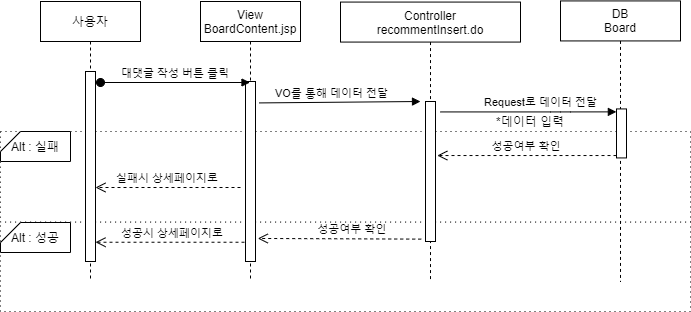

The diagram above was exported from draw.io. Its source (the exported page's mxGraphModel, read from the mxfile embedded in the PNG):
<mxGraphModel dx="1038" dy="491" grid="1" gridSize="10" guides="1" tooltips="1" connect="1" arrows="1" fold="1" page="1" pageScale="1" pageWidth="827" pageHeight="1169" math="0" shadow="0">
  <root>
    <mxCell id="7JrpowpxDMA7osdv4bHP-0" />
    <mxCell id="7JrpowpxDMA7osdv4bHP-1" parent="7JrpowpxDMA7osdv4bHP-0" />
    <mxCell id="84QVSQE3hzYBX5XgxIMl-0" value="" style="rounded=0;whiteSpace=wrap;html=1;dashed=1;dashPattern=1 4;" parent="7JrpowpxDMA7osdv4bHP-1" vertex="1">
      <mxGeometry x="20" y="300" width="690" height="90" as="geometry" />
    </mxCell>
    <mxCell id="84QVSQE3hzYBX5XgxIMl-1" value="" style="rounded=0;whiteSpace=wrap;html=1;dashed=1;dashPattern=1 4;" parent="7JrpowpxDMA7osdv4bHP-1" vertex="1">
      <mxGeometry x="20" y="210" width="690" height="90.57" as="geometry" />
    </mxCell>
    <mxCell id="84QVSQE3hzYBX5XgxIMl-2" value="사용자" style="shape=umlLifeline;perimeter=lifelinePerimeter;container=1;collapsible=0;recursiveResize=0;rounded=0;shadow=0;strokeWidth=1;" parent="7JrpowpxDMA7osdv4bHP-1" vertex="1">
      <mxGeometry x="60" y="80" width="100" height="280" as="geometry" />
    </mxCell>
    <mxCell id="84QVSQE3hzYBX5XgxIMl-3" value="" style="points=[];perimeter=orthogonalPerimeter;rounded=0;shadow=0;strokeWidth=1;" parent="84QVSQE3hzYBX5XgxIMl-2" vertex="1">
      <mxGeometry x="45" y="70" width="10" height="190" as="geometry" />
    </mxCell>
    <mxCell id="84QVSQE3hzYBX5XgxIMl-4" value="성공시 상세페이지로" style="verticalAlign=bottom;endArrow=open;dashed=1;endSize=8;shadow=0;strokeWidth=1;exitX=0.5;exitY=0.893;exitDx=0;exitDy=0;exitPerimeter=0;" parent="7JrpowpxDMA7osdv4bHP-1" source="84QVSQE3hzYBX5XgxIMl-18" target="84QVSQE3hzYBX5XgxIMl-3" edge="1">
      <mxGeometry relative="1" as="geometry">
        <mxPoint x="120" y="230" as="targetPoint" />
        <mxPoint x="461.56999999999994" y="319.88" as="sourcePoint" />
      </mxGeometry>
    </mxCell>
    <mxCell id="84QVSQE3hzYBX5XgxIMl-5" value="Controller&#10;recommentInsert.do" style="shape=umlLifeline;perimeter=lifelinePerimeter;container=1;collapsible=0;recursiveResize=0;rounded=0;shadow=0;strokeWidth=1;" parent="7JrpowpxDMA7osdv4bHP-1" vertex="1">
      <mxGeometry x="360" y="80.57" width="180" height="280" as="geometry" />
    </mxCell>
    <mxCell id="84QVSQE3hzYBX5XgxIMl-6" value="" style="points=[];perimeter=orthogonalPerimeter;rounded=0;shadow=0;strokeWidth=1;" parent="84QVSQE3hzYBX5XgxIMl-5" vertex="1">
      <mxGeometry x="85" y="99.43" width="10" height="140" as="geometry" />
    </mxCell>
    <mxCell id="84QVSQE3hzYBX5XgxIMl-7" value="DB&#10;Board" style="shape=umlLifeline;perimeter=lifelinePerimeter;container=1;collapsible=0;recursiveResize=0;rounded=0;shadow=0;strokeWidth=1;" parent="7JrpowpxDMA7osdv4bHP-1" vertex="1">
      <mxGeometry x="580" y="79.43" width="120" height="280.57" as="geometry" />
    </mxCell>
    <mxCell id="84QVSQE3hzYBX5XgxIMl-8" value="" style="points=[];perimeter=orthogonalPerimeter;rounded=0;shadow=0;strokeWidth=1;" parent="84QVSQE3hzYBX5XgxIMl-7" vertex="1">
      <mxGeometry x="56" y="108" width="10" height="49" as="geometry" />
    </mxCell>
    <mxCell id="84QVSQE3hzYBX5XgxIMl-9" value="" style="verticalAlign=bottom;endArrow=block;shadow=0;strokeWidth=1;exitX=1.371;exitY=0.119;exitDx=0;exitDy=0;exitPerimeter=0;" parent="7JrpowpxDMA7osdv4bHP-1" source="84QVSQE3hzYBX5XgxIMl-18" edge="1">
      <mxGeometry relative="1" as="geometry">
        <mxPoint x="360" y="180" as="sourcePoint" />
        <mxPoint x="440" y="180" as="targetPoint" />
        <Array as="points" />
      </mxGeometry>
    </mxCell>
    <mxCell id="84QVSQE3hzYBX5XgxIMl-10" value="Request로 데이터 전달" style="edgeLabel;html=1;align=center;verticalAlign=middle;resizable=0;points=[];" parent="84QVSQE3hzYBX5XgxIMl-9" vertex="1" connectable="0">
      <mxGeometry x="-0.0042" y="3" relative="1" as="geometry">
        <mxPoint x="200.69" y="3" as="offset" />
      </mxGeometry>
    </mxCell>
    <mxCell id="84QVSQE3hzYBX5XgxIMl-11" value="" style="verticalAlign=bottom;endArrow=block;shadow=0;strokeWidth=1;entryX=-0.014;entryY=0.06;entryDx=0;entryDy=0;entryPerimeter=0;" parent="7JrpowpxDMA7osdv4bHP-1" target="84QVSQE3hzYBX5XgxIMl-8" edge="1">
      <mxGeometry relative="1" as="geometry">
        <mxPoint x="460" y="190.43000000000006" as="sourcePoint" />
        <mxPoint x="590" y="189.9999999999999" as="targetPoint" />
        <Array as="points">
          <mxPoint x="580" y="190.43" />
        </Array>
      </mxGeometry>
    </mxCell>
    <mxCell id="84QVSQE3hzYBX5XgxIMl-12" value="VO를 통해 데이터 전달" style="edgeLabel;html=1;align=center;verticalAlign=middle;resizable=0;points=[];" parent="84QVSQE3hzYBX5XgxIMl-11" vertex="1" connectable="0">
      <mxGeometry x="-0.0042" y="3" relative="1" as="geometry">
        <mxPoint x="-197.62" y="-16.43" as="offset" />
      </mxGeometry>
    </mxCell>
    <mxCell id="84QVSQE3hzYBX5XgxIMl-13" value="성공여부 확인" style="verticalAlign=bottom;endArrow=open;dashed=1;endSize=8;shadow=0;strokeWidth=1;exitX=-0.429;exitY=0.983;exitDx=0;exitDy=0;exitPerimeter=0;entryX=1.229;entryY=0.872;entryDx=0;entryDy=0;entryPerimeter=0;" parent="7JrpowpxDMA7osdv4bHP-1" source="84QVSQE3hzYBX5XgxIMl-6" target="84QVSQE3hzYBX5XgxIMl-18" edge="1">
      <mxGeometry x="-0.1568" relative="1" as="geometry">
        <mxPoint x="356.1100000000001" y="249.5" as="targetPoint" />
        <mxPoint x="445" y="220" as="sourcePoint" />
        <mxPoint as="offset" />
      </mxGeometry>
    </mxCell>
    <mxCell id="84QVSQE3hzYBX5XgxIMl-14" value="성공여부 확인" style="verticalAlign=bottom;endArrow=open;dashed=1;endSize=8;shadow=0;strokeWidth=1;entryX=1.181;entryY=0.386;entryDx=0;entryDy=0;entryPerimeter=0;" parent="7JrpowpxDMA7osdv4bHP-1" source="84QVSQE3hzYBX5XgxIMl-8" target="84QVSQE3hzYBX5XgxIMl-6" edge="1">
      <mxGeometry relative="1" as="geometry">
        <mxPoint x="660" y="210" as="targetPoint" />
        <mxPoint x="818.19" y="210" as="sourcePoint" />
      </mxGeometry>
    </mxCell>
    <mxCell id="84QVSQE3hzYBX5XgxIMl-15" value="Alt : 성공" style="shape=card;whiteSpace=wrap;html=1;size=20;rotation=0;" parent="7JrpowpxDMA7osdv4bHP-1" vertex="1">
      <mxGeometry x="20" y="301" width="70" height="30" as="geometry" />
    </mxCell>
    <mxCell id="84QVSQE3hzYBX5XgxIMl-16" value="Alt : 실패" style="shape=card;whiteSpace=wrap;html=1;size=20;rotation=0;" parent="7JrpowpxDMA7osdv4bHP-1" vertex="1">
      <mxGeometry x="20" y="210" width="70" height="30" as="geometry" />
    </mxCell>
    <mxCell id="84QVSQE3hzYBX5XgxIMl-17" value="View&#10;BoardContent.jsp" style="shape=umlLifeline;perimeter=lifelinePerimeter;container=1;collapsible=0;recursiveResize=0;rounded=0;shadow=0;strokeWidth=1;" parent="7JrpowpxDMA7osdv4bHP-1" vertex="1">
      <mxGeometry x="220" y="80" width="100" height="280" as="geometry" />
    </mxCell>
    <mxCell id="84QVSQE3hzYBX5XgxIMl-18" value="" style="points=[];perimeter=orthogonalPerimeter;rounded=0;shadow=0;strokeWidth=1;" parent="84QVSQE3hzYBX5XgxIMl-17" vertex="1">
      <mxGeometry x="45" y="80" width="10" height="180" as="geometry" />
    </mxCell>
    <mxCell id="84QVSQE3hzYBX5XgxIMl-19" value="대댓글 작성 버튼 클릭" style="verticalAlign=bottom;startArrow=oval;endArrow=block;startSize=8;shadow=0;strokeWidth=1;" parent="7JrpowpxDMA7osdv4bHP-1" target="84QVSQE3hzYBX5XgxIMl-17" edge="1">
      <mxGeometry relative="1" as="geometry">
        <mxPoint x="120" y="161" as="sourcePoint" />
        <mxPoint x="224" y="161" as="targetPoint" />
      </mxGeometry>
    </mxCell>
    <mxCell id="84QVSQE3hzYBX5XgxIMl-20" value="실패시 상세페이지로" style="verticalAlign=bottom;endArrow=open;dashed=1;endSize=8;shadow=0;strokeWidth=1;" parent="7JrpowpxDMA7osdv4bHP-1" target="84QVSQE3hzYBX5XgxIMl-3" edge="1">
      <mxGeometry relative="1" as="geometry">
        <mxPoint x="-10" y="250.00000000000003" as="targetPoint" />
        <mxPoint x="260" y="266" as="sourcePoint" />
      </mxGeometry>
    </mxCell>
    <mxCell id="84QVSQE3hzYBX5XgxIMl-21" value="*데이터 입력" style="text;html=1;strokeColor=none;fillColor=none;align=center;verticalAlign=middle;whiteSpace=wrap;rounded=0;" parent="7JrpowpxDMA7osdv4bHP-1" vertex="1">
      <mxGeometry x="490" y="190" width="120" height="20" as="geometry" />
    </mxCell>
  </root>
</mxGraphModel>